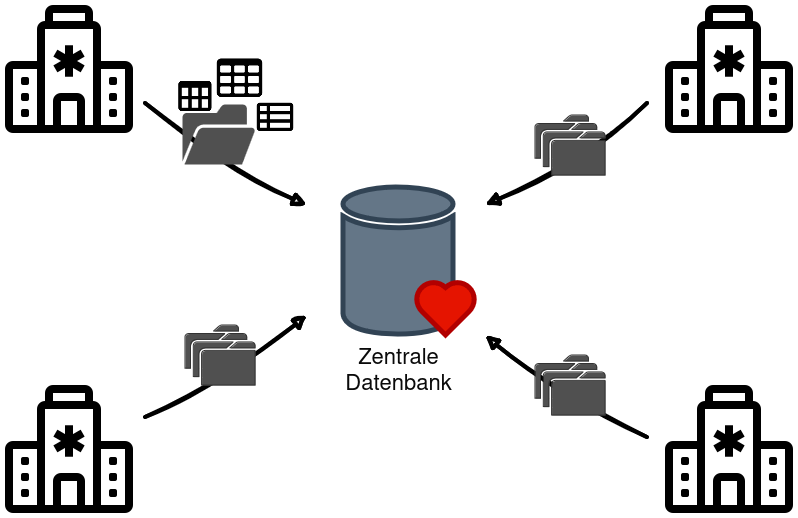

The diagram above was exported from draw.io. Its source (the exported page's mxGraphModel, read from the mxfile embedded in the PNG):
<mxGraphModel dx="1434" dy="822" grid="1" gridSize="10" guides="1" tooltips="1" connect="1" arrows="1" fold="1" page="1" pageScale="1" pageWidth="1255" pageHeight="840" math="0" shadow="0">
  <root>
    <mxCell id="0" />
    <mxCell id="1" parent="0" />
    <mxCell id="eZgp4jM_pvlkGSkgjVRF-5" value="&lt;div style=&quot;font-size: 22px;&quot;&gt;&lt;font style=&quot;font-size: 22px;&quot;&gt;Zentrale&lt;/font&gt;&lt;/div&gt;&lt;div style=&quot;font-size: 22px;&quot;&gt;&lt;font style=&quot;font-size: 22px;&quot;&gt;&lt;font style=&quot;font-size: 22px;&quot;&gt;Datenbank&lt;/font&gt;&lt;font style=&quot;font-size: 22px;&quot;&gt;&lt;br&gt;&lt;/font&gt;&lt;/font&gt;&lt;/div&gt;" style="sketch=0;shadow=0;dashed=0;html=1;strokeColor=#314354;fillColor=#647687;labelPosition=center;verticalLabelPosition=bottom;verticalAlign=top;outlineConnect=0;align=center;shape=mxgraph.office.databases.database;fontColor=#0A0A0A;strokeWidth=5;fontSize=30;" parent="1" vertex="1">
      <mxGeometry x="518" y="272" width="110" height="148" as="geometry" />
    </mxCell>
    <mxCell id="eZgp4jM_pvlkGSkgjVRF-13" style="rounded=0;orthogonalLoop=1;jettySize=auto;html=1;exitX=1;exitY=1;exitDx=0;exitDy=0;endArrow=block;endFill=1;strokeWidth=4;sketch=1;curveFitting=1;jiggle=2;curved=1;" parent="1" edge="1">
      <mxGeometry relative="1" as="geometry">
        <mxPoint x="482" y="290" as="targetPoint" />
        <mxPoint x="320" y="188" as="sourcePoint" />
        <Array as="points">
          <mxPoint x="390" y="250" />
        </Array>
      </mxGeometry>
    </mxCell>
    <mxCell id="eZgp4jM_pvlkGSkgjVRF-15" value="" style="shape=mxgraph.signs.healthcare.heart_1;html=1;pointerEvents=1;fillColor=#e51400;strokeColor=#B20000;verticalLabelPosition=bottom;verticalAlign=top;align=center;fontColor=#ffffff;strokeWidth=5;" parent="1" vertex="1">
      <mxGeometry x="590" y="366" width="61" height="54" as="geometry" />
    </mxCell>
    <mxCell id="eZgp4jM_pvlkGSkgjVRF-17" style="rounded=0;orthogonalLoop=1;jettySize=auto;html=1;exitX=1;exitY=1;exitDx=0;exitDy=0;endArrow=block;endFill=1;strokeWidth=4;sketch=1;curveFitting=1;jiggle=2;curved=1;" parent="1" edge="1">
      <mxGeometry relative="1" as="geometry">
        <mxPoint x="660" y="290" as="targetPoint" />
        <mxPoint x="822" y="188" as="sourcePoint" />
        <Array as="points">
          <mxPoint x="750" y="250" />
        </Array>
      </mxGeometry>
    </mxCell>
    <mxCell id="eZgp4jM_pvlkGSkgjVRF-18" style="rounded=0;orthogonalLoop=1;jettySize=auto;html=1;exitX=1;exitY=1;exitDx=0;exitDy=0;endArrow=block;endFill=1;strokeWidth=4;sketch=1;curveFitting=1;jiggle=2;curved=1;" parent="1" edge="1">
      <mxGeometry relative="1" as="geometry">
        <mxPoint x="660" y="420" as="targetPoint" />
        <mxPoint x="822" y="522" as="sourcePoint" />
        <Array as="points">
          <mxPoint x="730" y="480" />
        </Array>
      </mxGeometry>
    </mxCell>
    <mxCell id="eZgp4jM_pvlkGSkgjVRF-19" style="rounded=0;orthogonalLoop=1;jettySize=auto;html=1;exitX=1;exitY=1;exitDx=0;exitDy=0;endArrow=block;endFill=1;strokeWidth=4;sketch=1;curveFitting=1;jiggle=2;curved=1;" parent="1" edge="1">
      <mxGeometry relative="1" as="geometry">
        <mxPoint x="482" y="400" as="targetPoint" />
        <mxPoint x="320" y="502" as="sourcePoint" />
        <Array as="points">
          <mxPoint x="410" y="460" />
        </Array>
      </mxGeometry>
    </mxCell>
    <mxCell id="eZgp4jM_pvlkGSkgjVRF-20" value="" style="pointerEvents=1;shadow=0;dashed=0;html=1;strokeColor=#333333;fillColor=#505050;labelPosition=center;verticalLabelPosition=bottom;verticalAlign=top;outlineConnect=0;align=center;shape=mxgraph.office.concepts.folders;" parent="1" vertex="1">
      <mxGeometry x="710" y="440" width="70" height="60" as="geometry" />
    </mxCell>
    <mxCell id="eZgp4jM_pvlkGSkgjVRF-21" value="" style="sketch=0;pointerEvents=1;shadow=0;dashed=0;html=1;strokeColor=#333333;fillColor=#505050;labelPosition=center;verticalLabelPosition=bottom;verticalAlign=top;outlineConnect=0;align=center;shape=mxgraph.office.concepts.folders;" parent="1" vertex="1">
      <mxGeometry x="710" y="200" width="70" height="60" as="geometry" />
    </mxCell>
    <mxCell id="eZgp4jM_pvlkGSkgjVRF-22" value="" style="sketch=0;pointerEvents=1;shadow=0;dashed=0;html=1;strokeColor=#333333;fillColor=#505050;labelPosition=center;verticalLabelPosition=bottom;verticalAlign=top;outlineConnect=0;align=center;shape=mxgraph.office.concepts.folders;" parent="1" vertex="1">
      <mxGeometry x="360" y="410" width="70" height="60" as="geometry" />
    </mxCell>
    <mxCell id="eZgp4jM_pvlkGSkgjVRF-32" value="" style="group" parent="1" connectable="0" vertex="1">
      <mxGeometry x="350" y="140" width="120" height="109" as="geometry" />
    </mxCell>
    <mxCell id="eZgp4jM_pvlkGSkgjVRF-31" value="" style="shape=image;html=1;verticalAlign=top;verticalLabelPosition=bottom;labelBackgroundColor=#ffffff;imageAspect=0;aspect=fixed;image=https://cdn2.iconfinder.com/data/icons/font-awesome/1792/table-128.png;imageBackground=default;" parent="eZgp4jM_pvlkGSkgjVRF-32" vertex="1">
      <mxGeometry x="40" width="49" height="49" as="geometry" />
    </mxCell>
    <mxCell id="eZgp4jM_pvlkGSkgjVRF-26" value="" style="sketch=0;pointerEvents=1;shadow=0;dashed=0;html=1;strokeColor=none;fillColor=#505050;labelPosition=center;verticalLabelPosition=bottom;verticalAlign=top;outlineConnect=0;align=center;shape=mxgraph.office.concepts.folder_open;" parent="eZgp4jM_pvlkGSkgjVRF-32" vertex="1">
      <mxGeometry x="7" y="49" width="73" height="60" as="geometry" />
    </mxCell>
    <mxCell id="eZgp4jM_pvlkGSkgjVRF-29" value="" style="shape=image;html=1;verticalAlign=top;verticalLabelPosition=bottom;labelBackgroundColor=#ffffff;imageAspect=0;aspect=fixed;image=https://cdn2.iconfinder.com/data/icons/boxicons-regular-vol-3/24/bx-table-128.png" parent="eZgp4jM_pvlkGSkgjVRF-32" vertex="1">
      <mxGeometry y="21" width="40" height="40" as="geometry" />
    </mxCell>
    <mxCell id="eZgp4jM_pvlkGSkgjVRF-30" value="" style="shape=image;html=1;verticalAlign=top;verticalLabelPosition=bottom;labelBackgroundColor=#ffffff;imageAspect=0;aspect=fixed;image=https://cdn0.iconfinder.com/data/icons/evericons-24px-vol-1/24/table-128.png" parent="eZgp4jM_pvlkGSkgjVRF-32" vertex="1">
      <mxGeometry x="80" y="41" width="40" height="40" as="geometry" />
    </mxCell>
    <mxCell id="IuaIeYWxgk5TOymTuGr6-1" value="" style="shape=image;html=1;verticalAlign=top;verticalLabelPosition=bottom;labelBackgroundColor=#ffffff;imageAspect=0;aspect=fixed;image=https://cdn1.iconfinder.com/data/icons/bootstrap-vol-3/16/hospital-128.png" vertex="1" parent="1">
      <mxGeometry x="840" y="90" width="128" height="128" as="geometry" />
    </mxCell>
    <mxCell id="IuaIeYWxgk5TOymTuGr6-2" value="" style="shape=image;html=1;verticalAlign=top;verticalLabelPosition=bottom;labelBackgroundColor=#ffffff;imageAspect=0;aspect=fixed;image=https://cdn1.iconfinder.com/data/icons/bootstrap-vol-3/16/hospital-128.png" vertex="1" parent="1">
      <mxGeometry x="180" y="90" width="128" height="128" as="geometry" />
    </mxCell>
    <mxCell id="IuaIeYWxgk5TOymTuGr6-3" value="" style="shape=image;html=1;verticalAlign=top;verticalLabelPosition=bottom;labelBackgroundColor=#ffffff;imageAspect=0;aspect=fixed;image=https://cdn1.iconfinder.com/data/icons/bootstrap-vol-3/16/hospital-128.png" vertex="1" parent="1">
      <mxGeometry x="840" y="470" width="128" height="128" as="geometry" />
    </mxCell>
    <mxCell id="IuaIeYWxgk5TOymTuGr6-4" value="" style="shape=image;html=1;verticalAlign=top;verticalLabelPosition=bottom;labelBackgroundColor=#ffffff;imageAspect=0;aspect=fixed;image=https://cdn1.iconfinder.com/data/icons/bootstrap-vol-3/16/hospital-128.png" vertex="1" parent="1">
      <mxGeometry x="180" y="470" width="128" height="128" as="geometry" />
    </mxCell>
  </root>
</mxGraphModel>